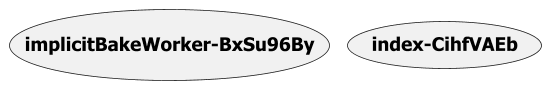

The diagram above was rendered by PlantUML. Its source (embedded in the PNG):
@startuml

scale max 1920 width
top to bottom direction

skinparam nodesep 11
skinparam ranksep 21
skinparam monochrome true
skinparam shadowing false
skinparam defaultFontName Tahoma
skinparam defaultFontSize 12
skinparam roundCorner 6
skinparam dpi 150
skinparam arrowColor black
skinparam arrowThickness 0.5
skinparam packageTitleAlignment left

' oval
skinparam usecase {
  borderThickness 0.5
}

' rectangle
skinparam rectangle {
  borderThickness 0.5
}

' component
skinparam component {
  borderThickness 1
}


(<b>implicitBakeWorker-BxSu96By</b>)
(<b>index-CihfVAEb</b>)



@enduml